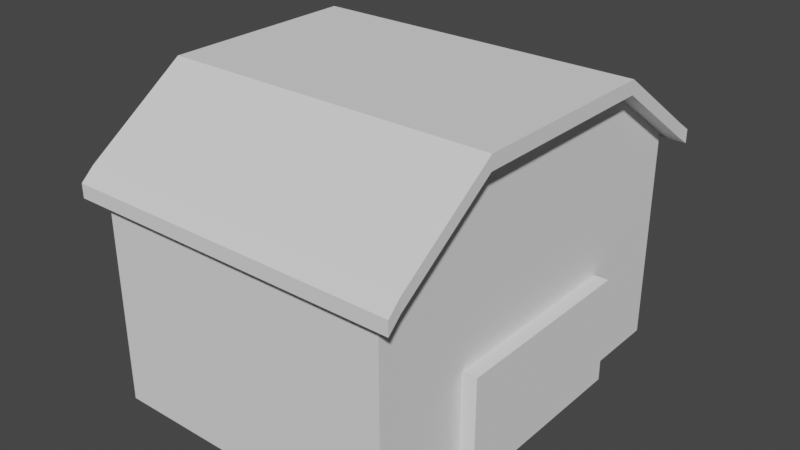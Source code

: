 # Source: barn.blend  (saved by Blender 3.0.42; exported with 4.5.12 LTS)
import bpy
from mathutils import Matrix  # noqa: F401  (used for matrix-valued properties, if any)

bpy.ops.wm.read_factory_settings(use_empty=True)
scene = bpy.context.scene
scene.name = 'Scene'

# ---- collections
col_collection = bpy.data.collections.new('Collection'); scene.collection.children.link(col_collection)

# ---- world
world_world = bpy.data.worlds.new('World'); scene.world = world_world
world_world.use_nodes = True; world_world.node_tree.nodes.clear()
_N = world_world.node_tree.nodes; _L = world_world.node_tree.links
n0 = _N.new('ShaderNodeOutputWorld'); n0.name = 'World Output'; n0.location = (300, 300)
n1 = _N.new('ShaderNodeBackground'); n1.name = 'Background'; n1.location = (10, 300)
n1.inputs[0].default_value = (0.05088, 0.05088, 0.05088, 1.0)
_L.new(n1.outputs[0], n0.inputs[0])
n0.is_active_output = True
world_world.color = (0.05088, 0.05088, 0.05088)
world_world.use_sun_shadow = False
world_world.sun_shadow_jitter_overblur = 0.0

# ---- meshes
me_cube = bpy.data.meshes.new('Cube')
me_cube.from_pydata([(-9.127, -9.644, -1.0), (-9.127, -9.644, 8.633), (-9.127, 8.132, -1.0), (-9.127, 8.132, 8.633), (4.145, -9.644, -1.0), (4.145, -9.644, 8.633), (4.145, 8.132, -1.0), (4.145, 8.132, 8.633), (-9.127, -0.7559, -1.0), (-9.127, -0.7559, 11.75), (4.145, -0.7559, -1.0), (4.145, -0.7559, 11.75), (-9.127, -5.2, -1.0), (4.145, -5.2, 11.75), (-9.127, -5.2, 11.75), (4.145, -5.2, -1.0), (-9.127, 3.688, 11.75), (4.145, 3.688, -1.0), (-9.127, 3.688, -1.0), (4.145, 3.688, 11.75), (-9.127, -9.644, 3.817), (-9.127, 8.132, 3.817), (4.145, 8.132, 3.817), (4.145, -9.644, 3.817), (4.145, -0.7559, 3.817), (-9.127, -0.7559, 3.817), (-9.127, -5.2, 3.817), (4.145, -5.2, 3.817), (4.145, 3.688, 3.817), (-9.127, 3.688, 3.817), (2.907, 3.688, 3.817), (2.907, 3.688, -1.0), (2.907, -5.2, 3.817), (4.794, -0.7559, -1.0), (2.907, -0.7559, -1.0), (2.907, -5.2, -1.0), (-9.127, -9.644, 3.817), (-9.127, -9.644, 8.633), (4.145, -9.644, 8.633), (4.145, -9.644, 3.817), (-9.127, 3.688, 12.37), (-9.127, 8.132, 9.249), (4.145, 8.132, 9.249), (4.145, -5.2, 12.37), (4.145, -9.644, 9.249), (-9.127, -9.644, 9.249), (-9.127, -5.2, 12.37), (-9.127, -0.7559, 12.37), (4.145, 3.688, 12.37), (4.145, -0.7559, 12.37), (4.173, -10.25, 8.111), (-9.098, -10.25, 8.111), (-9.098, -10.25, 8.727), (4.173, -10.25, 8.727), (-9.112, 8.773, 8.197), (4.16, 8.773, 8.197), (-9.112, 8.773, 8.813), (4.16, 8.773, 8.813), (-9.887, 3.685, 11.75), (-9.887, 8.129, 8.633), (-9.887, -5.203, 11.75), (-9.887, -0.7589, 11.75), (-9.887, 8.129, 9.249), (-9.887, -9.647, 8.633), (-9.887, -5.203, 12.37), (-9.887, -9.647, 9.249), (-9.887, 3.685, 12.37), (-9.887, -0.7589, 12.37), (-9.858, -10.25, 8.111), (-9.858, -10.25, 8.727), (-9.872, 8.77, 8.197), (-9.872, 8.77, 8.813), (5.036, -5.196, 11.75), (5.036, -9.64, 8.633), (5.036, 3.691, 11.75), (5.036, -0.7525, 11.75), (5.036, 8.135, 8.633), (5.036, -5.196, 12.37), (5.036, -9.64, 9.249), (5.036, 3.691, 12.37), (5.036, -0.7525, 12.37), (5.036, 8.135, 9.249), (5.064, -10.25, 8.111), (5.064, -10.25, 8.727), (5.051, 8.776, 8.813), (5.051, 8.776, 8.197), (3.455, -5.2, -1.0), (3.455, -0.7559, -1.0), (3.455, -5.2, 3.817), (3.455, 3.688, -1.0), (3.455, 3.688, 3.817), (3.455, -0.7559, 3.817), (2.907, -0.7559, 3.817), (4.794, -5.2, -1.0), (4.794, -0.7559, 3.817), (4.794, -5.2, 3.817), (4.794, 3.688, -1.0), (4.794, 3.688, 3.817)], [], [(29, 16, 3, 21), (21, 3, 7, 22), (27, 13, 38, 39), (23, 5, 1, 20), (12, 15, 4, 0), (54, 3, 59, 70), (45, 46, 64, 65), (18, 17, 10, 8), (28, 19, 11, 24), (26, 14, 9, 25), (36, 37, 14, 26), (7, 3, 54, 55), (8, 10, 15, 12), (24, 11, 13, 27), (22, 7, 19, 28), (2, 6, 17, 18), (40, 41, 62, 66), (25, 9, 16, 29), (8, 25, 29, 18), (6, 22, 28, 17), (35, 34, 33, 93), (0, 36, 26, 12), (12, 26, 25, 8), (31, 30, 97, 96), (4, 39, 36, 0), (15, 27, 39, 4), (2, 21, 22, 6), (18, 29, 21, 2), (17, 28, 90, 89), (15, 10, 87, 86), (27, 15, 86, 88), (10, 17, 89, 87), (28, 24, 91, 90), (24, 27, 88, 91), (20, 1, 37, 36), (1, 5, 38, 37), (5, 23, 39, 38), (23, 20, 36, 39), (43, 46, 45, 44), (48, 40, 47, 49), (49, 47, 46, 43), (42, 41, 40, 48), (55, 57, 84, 85), (53, 50, 82, 83), (49, 43, 77, 80), (3, 16, 58, 59), (19, 7, 76, 74), (38, 13, 72, 73), (51, 50, 53, 52), (56, 54, 70, 71), (44, 45, 52, 53), (37, 38, 50, 51), (55, 54, 56, 57), (51, 52, 69, 68), (11, 19, 74, 75), (41, 42, 57, 56), (61, 60, 64, 67), (59, 58, 66, 62), (60, 63, 65, 64), (58, 61, 67, 66), (65, 63, 68, 69), (59, 62, 71, 70), (47, 40, 66, 67), (9, 14, 60, 61), (16, 9, 61, 58), (37, 51, 68, 63), (46, 47, 67, 64), (41, 56, 71, 62), (52, 45, 65, 69), (14, 37, 63, 60), (74, 76, 81, 79), (72, 75, 80, 77), (73, 78, 83, 82), (73, 72, 77, 78), (75, 74, 79, 80), (81, 76, 85, 84), (44, 53, 83, 78), (43, 44, 78, 77), (50, 38, 73, 82), (7, 55, 85, 76), (42, 48, 79, 81), (13, 11, 75, 72), (48, 49, 80, 79), (57, 42, 81, 84), (91, 88, 32, 92), (86, 87, 34, 35), (88, 86, 35, 32), (89, 90, 30, 31), (90, 91, 92, 30), (87, 89, 31, 34), (33, 94, 95, 93), (96, 97, 94, 33), (92, 32, 95, 94), (30, 92, 94, 97), (34, 31, 96, 33), (32, 35, 93, 95)])
_uv = me_cube.uv_layers.new(name='UVMap')
_uv.uv.foreach_set('vector', [0.5, 0.1875, 0.625, 0.1875, 0.625, 0.25, 0.5, 0.25, 0.5, 0.25, 0.625, 0.25, 0.625, 0.5, 0.5, 0.5, 0.5, 0.6875, 0.625, 0.6875, 0.625, 0.75, 0.5, 0.75, 0.5, 0.75, 0.625, 0.75, 0.625, 1.0, 0.5, 1.0, 0.125, 0.6875, 0.375, 0.6875, 0.375, 0.75, 0.125, 0.75, 0.625, 0.25, 0.625, 0.25, 0.625, 0.25, 0.625, 0.25, 0.875, 0.75, 0.875, 0.6875, 0.875, 0.6875, 0.875, 0.75, 0.125, 0.5625, 0.375, 0.5625, 0.375, 0.625, 0.125, 0.625, 0.5, 0.5625, 0.625, 0.5625, 0.625, 0.625, 0.5, 0.625, 0.5, 0.0625, 0.625, 0.0625, 0.625, 0.125, 0.5, 0.125, 0.5, 0.0, 0.625, 0.0, 0.625, 0.0625, 0.5, 0.0625, 0.625, 0.5, 0.625, 0.25, 0.625, 0.25, 0.625, 0.5, 0.125, 0.625, 0.375, 0.625, 0.375, 0.6875, 0.125, 0.6875, 0.5, 0.625, 0.625, 0.625, 0.625, 0.6875, 0.5, 0.6875, 0.5, 0.5, 0.625, 0.5, 0.625, 0.5625, 0.5, 0.5625, 0.125, 0.5, 0.375, 0.5, 0.375, 0.5625, 0.125, 0.5625, 0.875, 0.5625, 0.875, 0.5, 0.875, 0.5, 0.875, 0.5625, 0.5, 0.125, 0.625, 0.125, 0.625, 0.1875, 0.5, 0.1875, 0.375, 0.125, 0.5, 0.125, 0.5, 0.1875, 0.375, 0.1875, 0.375, 0.5, 0.5, 0.5, 0.5, 0.5625, 0.375, 0.5625, 0.375, 0.6875, 0.375, 0.625, 0.375, 0.625, 0.375, 0.6875, 0.375, 0.0, 0.5, 0.0, 0.5, 0.0625, 0.375, 0.0625, 0.375, 0.0625, 0.5, 0.0625, 0.5, 0.125, 0.375, 0.125, 0.375, 0.5625, 0.5, 0.5625, 0.5, 0.5625, 0.375, 0.5625, 0.375, 0.75, 0.5, 0.75, 0.5, 1.0, 0.375, 1.0, 0.375, 0.6875, 0.5, 0.6875, 0.5, 0.75, 0.375, 0.75, 0.375, 0.25, 0.5, 0.25, 0.5, 0.5, 0.375, 0.5, 0.375, 0.1875, 0.5, 0.1875, 0.5, 0.25, 0.375, 0.25, 0.375, 0.5625, 0.5, 0.5625, 0.5, 0.5625, 0.375, 0.5625, 0.375, 0.6875, 0.375, 0.625, 0.375, 0.625, 0.375, 0.6875, 0.5, 0.6875, 0.375, 0.6875, 0.375, 0.6875, 0.5, 0.6875, 0.375, 0.625, 0.375, 0.5625, 0.375, 0.5625, 0.375, 0.625, 0.5, 0.5625, 0.5, 0.625, 0.5, 0.625, 0.5, 0.5625, 0.5, 0.625, 0.5, 0.6875, 0.5, 0.6875, 0.5, 0.625, 0.5, 1.0, 0.625, 1.0, 0.625, 1.0, 0.5, 1.0, 0.625, 1.0, 0.625, 0.75, 0.625, 0.75, 0.625, 1.0, 0.625, 0.75, 0.5, 0.75, 0.5, 0.75, 0.625, 0.75, 0.5, 0.75, 0.5, 1.0, 0.5, 1.0, 0.5, 0.75, 0.625, 0.6875, 0.875, 0.6875, 0.875, 0.75, 0.625, 0.75, 0.625, 0.5625, 0.875, 0.5625, 0.875, 0.625, 0.625, 0.625, 0.625, 0.625, 0.875, 0.625, 0.875, 0.6875, 0.625, 0.6875, 0.625, 0.5, 0.875, 0.5, 0.875, 0.5625, 0.625, 0.5625, 0.625, 0.5, 0.625, 0.5, 0.625, 0.5, 0.625, 0.5, 0.625, 0.75, 0.625, 0.75, 0.625, 0.75, 0.625, 0.75, 0.625, 0.625, 0.625, 0.6875, 0.625, 0.6875, 0.625, 0.625, 0.625, 0.25, 0.625, 0.1875, 0.625, 0.1875, 0.625, 0.25, 0.625, 0.5625, 0.625, 0.5, 0.625, 0.5, 0.625, 0.5625, 0.625, 0.75, 0.625, 0.6875, 0.625, 0.6875, 0.625, 0.75, 0.625, 1.0, 0.625, 0.75, 0.625, 0.75, 0.625, 1.0, 0.625, 0.25, 0.625, 0.25, 0.625, 0.25, 0.625, 0.25, 0.625, 0.75, 0.875, 0.75, 0.875, 0.75, 0.625, 0.75, 0.625, 1.0, 0.625, 0.75, 0.625, 0.75, 0.625, 1.0, 0.625, 0.5, 0.625, 0.25, 0.625, 0.25, 0.625, 0.5, 0.625, 1.0, 0.625, 1.0, 0.625, 1.0, 0.625, 1.0, 0.625, 0.625, 0.625, 0.5625, 0.625, 0.5625, 0.625, 0.625, 0.875, 0.5, 0.625, 0.5, 0.625, 0.5, 0.875, 0.5, 0.625, 0.125, 0.625, 0.0625, 0.625, 0.0625, 0.625, 0.125, 0.625, 0.25, 0.625, 0.1875, 0.625, 0.1875, 0.625, 0.25, 0.625, 0.0625, 0.625, 0.0, 0.625, 0.0, 0.625, 0.0625, 0.625, 0.1875, 0.625, 0.125, 0.625, 0.125, 0.625, 0.1875, 0.625, 0.0, 0.625, 0.0, 0.625, 0.0, 0.625, 0.0, 0.625, 0.25, 0.625, 0.25, 0.625, 0.25, 0.625, 0.25, 0.875, 0.625, 0.875, 0.5625, 0.875, 0.5625, 0.875, 0.625, 0.625, 0.125, 0.625, 0.0625, 0.625, 0.0625, 0.625, 0.125, 0.625, 0.1875, 0.625, 0.125, 0.625, 0.125, 0.625, 0.1875, 0.625, 1.0, 0.625, 1.0, 0.625, 1.0, 0.625, 1.0, 0.875, 0.6875, 0.875, 0.625, 0.875, 0.625, 0.875, 0.6875, 0.875, 0.5, 0.875, 0.5, 0.875, 0.5, 0.875, 0.5, 0.875, 0.75, 0.875, 0.75, 0.875, 0.75, 0.875, 0.75, 0.625, 0.0625, 0.625, 0.0, 0.625, 0.0, 0.625, 0.0625, 0.625, 0.5625, 0.625, 0.5, 0.625, 0.5, 0.625, 0.5625, 0.625, 0.6875, 0.625, 0.625, 0.625, 0.625, 0.625, 0.6875, 0.625, 0.75, 0.625, 0.75, 0.625, 0.75, 0.625, 0.75, 0.625, 0.75, 0.625, 0.6875, 0.625, 0.6875, 0.625, 0.75, 0.625, 0.625, 0.625, 0.5625, 0.625, 0.5625, 0.625, 0.625, 0.625, 0.5, 0.625, 0.5, 0.625, 0.5, 0.625, 0.5, 0.625, 0.75, 0.625, 0.75, 0.625, 0.75, 0.625, 0.75, 0.625, 0.6875, 0.625, 0.75, 0.625, 0.75, 0.625, 0.6875, 0.625, 0.75, 0.625, 0.75, 0.625, 0.75, 0.625, 0.75, 0.625, 0.5, 0.625, 0.5, 0.625, 0.5, 0.625, 0.5, 0.625, 0.5, 0.625, 0.5625, 0.625, 0.5625, 0.625, 0.5, 0.625, 0.6875, 0.625, 0.625, 0.625, 0.625, 0.625, 0.6875, 0.625, 0.5625, 0.625, 0.625, 0.625, 0.625, 0.625, 0.5625, 0.625, 0.5, 0.625, 0.5, 0.625, 0.5, 0.625, 0.5, 0.5, 0.625, 0.5, 0.6875, 0.5, 0.6875, 0.5, 0.625, 0.375, 0.6875, 0.375, 0.625, 0.375, 0.625, 0.375, 0.6875, 0.5, 0.6875, 0.375, 0.6875, 0.375, 0.6875, 0.5, 0.6875, 0.375, 0.5625, 0.5, 0.5625, 0.5, 0.5625, 0.375, 0.5625, 0.5, 0.5625, 0.5, 0.625, 0.5, 0.625, 0.5, 0.5625, 0.375, 0.625, 0.375, 0.5625, 0.375, 0.5625, 0.375, 0.625, 0.375, 0.625, 0.5, 0.625, 0.5, 0.6875, 0.375, 0.6875, 0.375, 0.5625, 0.5, 0.5625, 0.5, 0.625, 0.375, 0.625, 0.5, 0.625, 0.5, 0.6875, 0.5, 0.6875, 0.5, 0.625, 0.5, 0.5625, 0.5, 0.625, 0.5, 0.625, 0.5, 0.5625, 0.375, 0.625, 0.375, 0.5625, 0.375, 0.5625, 0.375, 0.625, 0.5, 0.6875, 0.375, 0.6875, 0.375, 0.6875, 0.5, 0.6875])
me_cube.use_remesh_fix_poles = True
me_cube.use_remesh_preserve_attributes = False
me_cube.update()

# ---- objects
ob_cube = bpy.data.objects.new('Cube', me_cube)

# ---- transforms, parenting, visibility, modifiers, constraints
ob_cube.location = (0.0, 0.0, 0.0)

# ---- collection membership
col_collection.objects.link(ob_cube)

# ---- scene / render settings (as saved in the file)
scene.frame_start = 1; scene.frame_end = 250; scene.frame_set(1)
scene.render.engine = 'BLENDER_EEVEE_NEXT'
scene.cycles.sampling_pattern = 'TABULATED_SOBOL'
scene.cycles.use_light_tree = False
scene.view_settings.view_transform = 'Filmic'
bpy.context.view_layer.update()

# ---- added for rendering (the .blend has no active camera and no usable light): camera, sun
cam_auto = bpy.data.cameras.new('AutoCamera')
cam_auto.lens = 50.0
cam_auto.sensor_width = 36.0
cam_auto.clip_end = 1000.0
ob_auto_camera = bpy.data.objects.new('AutoCamera', cam_auto)
scene.collection.objects.link(ob_auto_camera)
ob_auto_camera.location = (23.1689, -31.4353, 26.1481)
ob_auto_camera.rotation_euler = (1.09748, -7.21219e-08, 0.694738)
scene.camera = ob_auto_camera
light_auto_sun = bpy.data.lights.new('AutoSun', 'SUN')
light_auto_sun.energy = 3.0
light_auto_sun.angle = 0.0523599
ob_auto_sun = bpy.data.objects.new('AutoSun', light_auto_sun)
scene.collection.objects.link(ob_auto_sun)
ob_auto_sun.rotation_euler = (0.872665, 0.174533, 0.523599)
bpy.context.view_layer.update()

